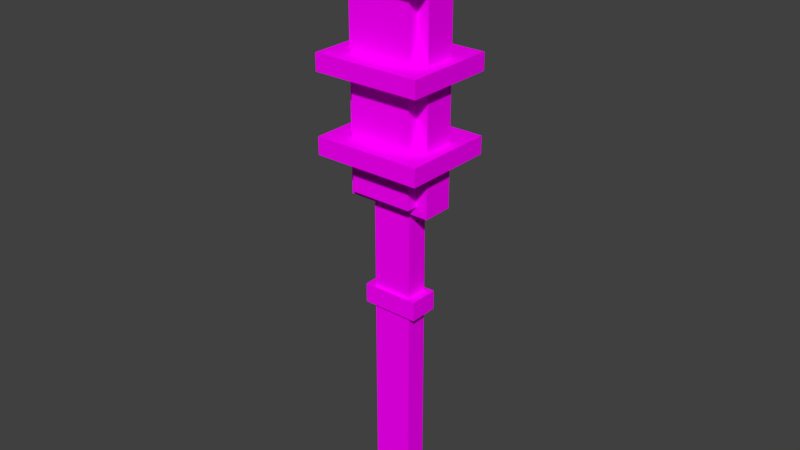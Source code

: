 # Source: SF_Wep_Human_Mace_01_1.fbx.blend  (saved by Blender 2.79.0; exported with 4.5.12 LTS)
import bpy
from mathutils import Matrix  # noqa: F401  (used for matrix-valued properties, if any)

bpy.ops.wm.read_factory_settings(use_empty=True)
scene = bpy.context.scene
scene.name = 'Scene'

# ---- collections
col_collection_1 = bpy.data.collections.new('Collection 1'); scene.collection.children.link(col_collection_1)

# ---- images (referenced by path relative to the original .blend; pixels are not part of the script)
import os
ASSET_DIR = os.environ.get("B2B_ASSET_DIR", "")  # directory of the original .blend (textures are referenced by path, not embedded)
HERE = os.path.dirname(os.path.abspath(__file__))  # packed textures are extracted next to this script under _unpacked/

def load_image(name, relpath, width, height, colorspace="sRGB"):
    """Load a texture the original file referenced (path relative to the .blend, or extracted next to this script)."""
    p = next((c for c in (os.path.join(HERE, relpath), os.path.join(ASSET_DIR, relpath)) if relpath and os.path.exists(c)), "")
    if p:
        img = bpy.data.images.load(p, check_existing=True)
        img.name = name
    else:  # same state as the original file: an image datablock whose file is absent (Cycles renders it pink)
        img = bpy.data.images.new(name, width, height)
        img.source = "FILE"
        img.filepath = "//" + (relpath or name)
    img.colorspace_settings.name = colorspace
    return img
img_file1 = load_image('file1', 'Medieval_Texture.psd', 1024, 1024, 'sRGB')

# ---- materials (node trees are filled in below, after node groups)
mat_lambert1 = bpy.data.materials.new('lambert1')
mat_lambert1.alpha_threshold = 0.0
mat_lambert1.diffuse_color = (1.0, 1.0, 1.0, 1.0)
mat_lambert1.roughness = 0.5

# ---- material node trees
mat_lambert1.use_nodes = True; mat_lambert1.node_tree.nodes.clear()
_N = mat_lambert1.node_tree.nodes; _L = mat_lambert1.node_tree.links
n0 = _N.new('ShaderNodeOutputMaterial'); n0.name = 'Material Output'; n0.location = (1200, 880)
n0.label = 'Material Out'
n1 = _N.new('ShaderNodeAddShader'); n1.name = 'Add Shader'; n1.location = (1000, 880)
n1.label = 'Shader Add Refl'
n2 = _N.new('ShaderNodeAddShader'); n2.name = 'Add Shader.001'; n2.location = (800, 880)
n2.label = 'Shader Add Spec'
n3 = _N.new('ShaderNodeBsdfRefraction'); n3.name = 'Refraction BSDF'; n3.location = (1200, 220)
n3.label = 'Refl BSDF'
n3.mute = True
n4 = _N.new('ShaderNodeMix'); n4.name = 'Mix'; n4.location = (1000, 220)
n4.label = 'Mix Color/Refl'
n4.data_type = 'RGBA'
n4.blend_type = 'MULTIPLY'
n4.inputs[0].default_value = 1.0
n4.inputs[6].default_value = (1.0, 1.0, 1.0, 1.0)
n4.inputs[7].default_value = (0.0, 0.0, 0.0, 0.0)
n5 = _N.new('ShaderNodeMixShader'); n5.name = 'Mix Shader'; n5.location = (600, 880)
n5.label = 'Shader Mix Alpha'
n6 = _N.new('ShaderNodeBsdfTransparent'); n6.name = 'Transparent BSDF'; n6.location = (400, 880)
n6.label = 'Alpha BSDF'
n6.mute = True
n7 = _N.new('ShaderNodeMix'); n7.name = 'Mix.001'; n7.location = (200, 1100)
n7.label = 'Mix Color/Alpha'
n7.data_type = 'RGBA'
n7.blend_type = 'MULTIPLY'
n7.inputs[0].default_value = 1.0
n7.inputs[6].default_value = (1.0, 1.0, 1.0, 1.0)
n7.inputs[7].default_value = (1.0, 1.0, 1.0, 1.0)
n8 = _N.new('ShaderNodeBsdfDiffuse'); n8.name = 'Diffuse BSDF'; n8.location = (400, 660)
n8.label = 'Diff BSDF'
n9 = _N.new('ShaderNodeMix'); n9.name = 'Mix.002'; n9.location = (200, 660)
n9.label = 'Mix Color/Diffuse'
n9.data_type = 'RGBA'
n9.blend_type = 'MULTIPLY'
n9.inputs[0].default_value = 1.0
n9.inputs[6].default_value = (1.0, 1.0, 1.0, 1.0)
n10 = _N.new('ShaderNodeBsdfAnisotropic'); n10.name = 'Glossy BSDF'; n10.location = (400, 220)
n10.label = 'Spec BSDF'
n10.distribution = 'GGX'
n11 = _N.new('ShaderNodeMix'); n11.name = 'Mix.003'; n11.location = (200, 220)
n11.label = 'Mix Color/Spec'
n11.data_type = 'RGBA'
n11.blend_type = 'MULTIPLY'
n11.inputs[0].default_value = 1.0
n11.inputs[7].default_value = (0.0, 0.0, 0.0, 1.0)
n12 = _N.new('ShaderNodeMix'); n12.name = 'Mix.004'; n12.location = (200, 0)
n12.label = 'Mix Color/Hardness'
n12.data_type = 'RGBA'
n12.blend_type = 'MULTIPLY'
n12.inputs[0].default_value = 1.0
n12.inputs[6].default_value = (1.87, 1.87, 1.87, 1.87)
n12.inputs[7].default_value = (1.0, 1.0, 1.0, 1.0)
n13 = _N.new('ShaderNodeNormalMap'); n13.name = 'Normal Map'; n13.location = (200, 440)
n13.label = 'Normal/Map'
n13.mute = True
n14 = _N.new('ShaderNodeMix'); n14.name = 'Mix.005'; n14.location = (1000, 660)
n14.label = 'Bump/Map'
n14.mute = True
n14.data_type = 'RGBA'
n14.blend_type = 'MULTIPLY'
n14.inputs[0].default_value = 1.0
n14.inputs[6].default_value = (1.0, 1.0, 1.0, 1.0)
n14.inputs[7].default_value = (0.0, 0.0, 0.0, 1.0)
n15 = _N.new('ShaderNodeTexCoord'); n15.name = 'Texture Coordinate'; n15.location = (-600, 660)
n15.label = 'Texture Coords'
n16 = _N.new('ShaderNodeTexImage'); n16.name = 'Image Texture'; n16.location = (0, 660)
n16.width = 140
n16.image = img_file1
n17 = _N.new('ShaderNodeDisplacement'); n17.name = 'Displacement'; n17.location = (0, 0)
n17.inputs[1].default_value = 0.0
n17.inputs[2].default_value = 0.1
n18 = _N.new('ShaderNodeMath'); n18.name = 'Math'; n18.location = (0, 0)
n18.operation = 'POWER'
_L.new(n1.outputs[0], n0.inputs[0])
_L.new(n2.outputs[0], n1.inputs[0])
_L.new(n3.outputs[0], n1.inputs[1])
_L.new(n4.outputs[2], n3.inputs[0])
_L.new(n5.outputs[0], n2.inputs[0])
_L.new(n6.outputs[0], n5.inputs[1])
_L.new(n7.outputs[2], n5.inputs[0])
_L.new(n8.outputs[0], n5.inputs[2])
_L.new(n9.outputs[2], n8.inputs[0])
_L.new(n10.outputs[0], n2.inputs[1])
_L.new(n11.outputs[2], n10.inputs[0])
_L.new(n13.outputs[0], n8.inputs[2])
_L.new(n13.outputs[0], n10.inputs[4])
_L.new(n13.outputs[0], n3.inputs[3])
_L.new(n16.outputs[0], n9.inputs[7])
_L.new(n14.outputs[2], n17.inputs[0])
_L.new(n17.outputs[0], n0.inputs[2])
_L.new(n12.outputs[2], n18.inputs[0])
_L.new(n18.outputs[0], n10.inputs[1])
n0.is_active_output = True

# ---- world
world_world = bpy.data.worlds.new('World'); scene.world = world_world
world_world.color = (0.05088, 0.05088, 0.05088)
world_world.use_sun_shadow = False
world_world.sun_shadow_jitter_overblur = 0.0
world_world.cycles.sampling_method = 'MANUAL'

# ---- meshes
me_untitled_001 = bpy.data.meshes.new('Untitled.001')
me_untitled_001.from_pydata([(-0.09858, 1.05, 0.08408), (0.09859, 1.05, 0.08408), (-0.02596, 1.887, 0.08408), (0.02595, 1.887, 0.08408), (-0.02596, 1.887, -0.08408), (0.02595, 1.887, -0.08408), (-0.09858, 1.05, -0.08408), (0.09859, 1.05, -0.08408), (-0.09858, 1.161, -0.08408), (-0.09858, 1.161, 0.08408), (0.09859, 1.161, 0.08408), (0.09859, 1.161, -0.08408), (0.09859, 1.216, 0.08408), (-0.09858, 1.216, 0.08408), (-0.09858, 1.216, -0.08408), (0.09859, 1.216, -0.08408), (-0.09858, 1.161, 0.08408), (0.09859, 1.161, 0.08408), (0.09859, 1.216, 0.08408), (-0.09858, 1.216, 0.08408), (-0.09858, 1.216, -0.08408), (0.09859, 1.216, -0.08408), (0.09859, 1.161, -0.08408), (-0.09858, 1.161, -0.08408), (0.09859, 1.454, 0.08408), (-0.09858, 1.454, 0.08408), (-0.09858, 1.454, -0.08408), (0.09859, 1.454, -0.08408), (-0.09858, 1.401, -0.08408), (-0.09858, 1.401, 0.08408), (0.09859, 1.401, 0.08408), (0.09859, 1.401, -0.08408), (0.09859, 1.741, 0.08408), (-0.09858, 1.741, 0.08408), (-0.09858, 1.741, -0.08408), (0.09859, 1.741, -0.08408), (-0.09858, 1.685, -0.08408), (-0.09858, 1.685, 0.08408), (0.09859, 1.685, 0.08408), (0.09859, 1.685, -0.08408), (-0.1692, 1.161, 0.1443), (0.1692, 1.161, 0.1443), (0.1692, 1.216, 0.1443), (-0.1692, 1.216, 0.1443), (-0.1692, 1.216, -0.1443), (0.1692, 1.216, -0.1443), (0.1692, 1.161, -0.1443), (-0.1692, 1.161, -0.1443), (-0.1692, 1.401, 0.1443), (0.1692, 1.401, 0.1443), (0.1692, 1.454, 0.1443), (-0.1692, 1.454, 0.1443), (-0.1692, 1.401, -0.1443), (-0.1692, 1.454, -0.1443), (0.1692, 1.454, -0.1443), (0.1692, 1.401, -0.1443), (-0.1692, 1.685, 0.1443), (0.1692, 1.685, 0.1443), (0.1692, 1.741, 0.1443), (-0.1692, 1.741, 0.1443), (-0.1692, 1.685, -0.1443), (-0.1692, 1.741, -0.1443), (0.1692, 1.741, -0.1443), (0.1692, 1.685, -0.1443), (-0.06223, 1.021, 0.03481), (0.06221, 1.021, 0.03481), (0.06221, 1.021, -0.03481), (-0.06223, 1.021, -0.03481), (-0.1341, 1.021, 0.04896), (0.134, 1.021, 0.04896), (0.134, 1.649, 0.04896), (-0.1341, 1.649, 0.04896), (-0.1341, 1.649, -0.04896), (0.134, 1.649, -0.04896), (0.134, 1.021, -0.04896), (-0.1341, 1.021, -0.04896), (-0.06223, 0.7404, -0.03481), (0.06221, 0.7404, -0.03481), (0.06221, 0.9593, 0.03481), (-0.06223, 0.9593, 0.03481), (-0.06223, 0.9593, -0.03481), (0.06221, 0.9593, -0.03481), (-0.06223, 0.8958, -0.03481), (-0.06223, 0.8958, 0.03481), (0.06221, 0.8958, 0.03481), (0.06221, 0.8958, -0.03481), (-0.06223, 0.8416, -0.03481), (-0.06223, 0.8416, 0.03481), (0.06221, 0.8416, 0.03481), (0.06221, 0.8416, -0.03481), (-0.06223, 0.7845, -0.03481), (-0.06223, 0.7845, 0.03481), (0.06221, 0.7845, 0.03481), (0.06221, 0.7845, -0.03481), (-0.06223, 0.7404, 0.03481), (0.06221, 0.7404, 0.03481)], [], [(40, 41, 42, 43), (2, 3, 5, 4), (44, 45, 46, 47), (6, 7, 1, 0), (41, 46, 45, 42), (47, 40, 43, 44), (6, 0, 9, 8), (0, 1, 10, 9), (1, 7, 11, 10), (8, 11, 7, 6), (48, 49, 50, 51), (52, 48, 51, 53), (53, 54, 55, 52), (49, 55, 54, 50), (9, 10, 17, 16), (12, 13, 19, 18), (14, 15, 21, 20), (11, 8, 23, 22), (10, 11, 22, 17), (15, 12, 18, 21), (8, 9, 16, 23), (13, 14, 20, 19), (56, 57, 58, 59), (60, 56, 59, 61), (61, 62, 63, 60), (57, 63, 62, 58), (14, 13, 29, 28), (13, 12, 30, 29), (12, 15, 31, 30), (28, 31, 15, 14), (33, 32, 3, 2), (34, 33, 2, 4), (4, 5, 35, 34), (32, 35, 5, 3), (26, 25, 37, 36), (25, 24, 38, 37), (24, 27, 39, 38), (36, 39, 27, 26), (16, 17, 41, 40), (18, 19, 43, 42), (20, 21, 45, 44), (22, 23, 47, 46), (17, 22, 46, 41), (21, 18, 42, 45), (23, 16, 40, 47), (19, 20, 44, 43), (29, 30, 49, 48), (24, 25, 51, 50), (28, 29, 48, 52), (25, 26, 53, 51), (26, 27, 54, 53), (31, 28, 52, 55), (30, 31, 55, 49), (27, 24, 50, 54), (37, 38, 57, 56), (32, 33, 59, 58), (36, 37, 56, 60), (33, 34, 61, 59), (34, 35, 62, 61), (39, 36, 60, 63), (38, 39, 63, 57), (35, 32, 58, 62), (68, 69, 70, 71), (72, 73, 74, 75), (69, 74, 73, 70), (75, 68, 71, 72), (83, 84, 78, 79), (84, 85, 81, 78), (80, 81, 85, 82), (82, 83, 79, 80), (64, 65, 69, 68), (66, 67, 75, 74), (65, 66, 74, 69), (67, 64, 68, 75), (71, 70, 73, 72), (79, 78, 65, 64), (80, 79, 64, 67), (67, 66, 81, 80), (78, 81, 66, 65), (86, 87, 83, 82), (87, 88, 84, 83), (88, 89, 85, 84), (82, 85, 89, 86), (90, 91, 87, 86), (91, 92, 88, 87), (92, 93, 89, 88), (86, 89, 93, 90), (76, 94, 91, 90), (94, 95, 92, 91), (95, 77, 93, 92), (90, 93, 77, 76), (94, 76, 77, 95)])
me_untitled_001.polygons.foreach_set('use_smooth', [True] * 92)
_k = set([(0, 1), (0, 6), (0, 9), (1, 7), (1, 10), (2, 3), (2, 4), (2, 33), (3, 5), (3, 32), (4, 5), (4, 34), (5, 35), (6, 7), (6, 8), (7, 11), (8, 9), (8, 11), (9, 10), (10, 11), (12, 13), (12, 15), (12, 30), (13, 14), (13, 29), (14, 15), (14, 28), (15, 31), (16, 17), (16, 23), (17, 22), (18, 19), (18, 21), (19, 20), (20, 21), (22, 23), (24, 25), (24, 27), (24, 38), (25, 26), (25, 37), (26, 27), (26, 36), (27, 39), (28, 29), (28, 31), (29, 30), (30, 31), (32, 33), (32, 35), (33, 34), (34, 35), (36, 37), (36, 39), (37, 38), (38, 39), (40, 41), (40, 43), (40, 47), (41, 42), (41, 46), (42, 43), (42, 45), (43, 44), (44, 45), (44, 47), (45, 46), (46, 47), (48, 49), (48, 51), (48, 52), (49, 50), (49, 55), (50, 51), (50, 54), (51, 53), (52, 53), (52, 55), (53, 54), (54, 55), (56, 57), (56, 59), (56, 60), (57, 58), (57, 63), (58, 59), (58, 62), (59, 61), (60, 61), (60, 63), (61, 62), (62, 63), (64, 65), (64, 67), (64, 79), (65, 66), (65, 78), (66, 67), (66, 81), (67, 80), (68, 69), (68, 71), (68, 75), (69, 70), (69, 74), (70, 71), (70, 73), (71, 72), (72, 73), (72, 75), (73, 74), (74, 75), (76, 77), (76, 90), (76, 94), (77, 93), (77, 95), (78, 84), (79, 83), (80, 82), (81, 85), (82, 86), (83, 87), (84, 88), (85, 89), (86, 90), (87, 91), (88, 92), (89, 93), (91, 94), (92, 95), (94, 95)])
me_untitled_001.attributes.new('sharp_edge', 'BOOLEAN', 'EDGE').data.foreach_set('value', [ (min(e.vertices), max(e.vertices)) in _k for e in me_untitled_001.edges])
_uv = me_untitled_001.uv_layers.new(name='map1')
_uv.uv.foreach_set('vector', [0.3281, 0.06278, 0.3281, 0.06278, 0.3281, 0.06278, 0.3281, 0.06278, 0.3586, 0.06278, 0.3586, 0.06278, 0.3586, 0.06278, 0.3586, 0.06278, 0.3281, 0.06278, 0.3281, 0.06278, 0.3281, 0.06278, 0.3281, 0.06278, 0.2648, 0.06278, 0.2648, 0.06278, 0.2648, 0.06278, 0.2648, 0.06278, 0.2983, 0.06278, 0.2983, 0.06278, 0.2983, 0.06278, 0.2983, 0.06278, 0.2983, 0.06278, 0.2983, 0.06278, 0.2983, 0.06278, 0.2983, 0.06278, 0.2983, 0.06278, 0.2983, 0.06278, 0.2983, 0.06278, 0.2983, 0.06278, 0.3281, 0.06278, 0.3281, 0.06278, 0.3281, 0.06278, 0.3281, 0.06278, 0.2983, 0.06278, 0.2983, 0.06278, 0.2983, 0.06278, 0.2983, 0.06278, 0.3281, 0.06278, 0.3281, 0.06278, 0.3281, 0.06278, 0.3281, 0.06278, 0.3281, 0.06278, 0.3281, 0.06278, 0.3281, 0.06278, 0.3281, 0.06278, 0.2983, 0.06278, 0.2983, 0.06278, 0.2983, 0.06278, 0.2983, 0.06278, 0.3281, 0.06278, 0.3281, 0.06278, 0.3281, 0.06278, 0.3281, 0.06278, 0.2983, 0.06278, 0.2983, 0.06278, 0.2983, 0.06278, 0.2983, 0.06278, 0.3281, 0.06278, 0.3281, 0.06278, 0.3281, 0.06278, 0.3281, 0.06278, 0.3281, 0.06278, 0.3281, 0.06278, 0.3281, 0.06278, 0.3281, 0.06278, 0.3281, 0.06278, 0.3281, 0.06278, 0.3281, 0.06278, 0.3281, 0.06278, 0.3281, 0.06278, 0.3281, 0.06278, 0.3281, 0.06278, 0.3281, 0.06278, 0.2983, 0.06278, 0.2983, 0.06278, 0.2983, 0.06278, 0.2983, 0.06278, 0.2983, 0.06278, 0.2983, 0.06278, 0.2983, 0.06278, 0.2983, 0.06278, 0.2983, 0.06278, 0.2983, 0.06278, 0.2983, 0.06278, 0.2983, 0.06278, 0.2983, 0.06278, 0.2983, 0.06278, 0.2983, 0.06278, 0.2983, 0.06278, 0.3281, 0.06278, 0.3281, 0.06278, 0.3281, 0.06278, 0.3281, 0.06278, 0.2983, 0.06278, 0.2983, 0.06278, 0.2983, 0.06278, 0.2983, 0.06278, 0.3281, 0.06278, 0.3281, 0.06278, 0.3281, 0.06278, 0.3281, 0.06278, 0.2983, 0.06278, 0.2983, 0.06278, 0.2983, 0.06278, 0.2983, 0.06278, 0.2983, 0.06278, 0.2983, 0.06278, 0.2983, 0.06278, 0.2983, 0.06278, 0.3281, 0.06278, 0.3281, 0.06278, 0.3281, 0.06278, 0.3281, 0.06278, 0.2983, 0.06278, 0.2983, 0.06278, 0.2983, 0.06278, 0.2983, 0.06278, 0.3281, 0.06278, 0.3281, 0.06278, 0.3281, 0.06278, 0.3281, 0.06278, 0.3281, 0.06278, 0.3281, 0.06278, 0.3281, 0.06278, 0.3281, 0.06278, 0.2983, 0.06278, 0.2983, 0.06278, 0.2983, 0.06278, 0.2983, 0.06278, 0.3281, 0.06278, 0.3281, 0.06278, 0.3281, 0.06278, 0.3281, 0.06278, 0.2983, 0.06278, 0.2983, 0.06278, 0.2983, 0.06278, 0.2983, 0.06278, 0.2983, 0.06278, 0.2983, 0.06278, 0.2983, 0.06278, 0.2983, 0.06278, 0.3281, 0.06278, 0.3281, 0.06278, 0.3281, 0.06278, 0.3281, 0.06278, 0.2983, 0.06278, 0.2983, 0.06278, 0.2983, 0.06278, 0.2983, 0.06278, 0.3281, 0.06278, 0.3281, 0.06278, 0.3281, 0.06278, 0.3281, 0.06278, 0.2647, 0.06159, 0.2647, 0.06159, 0.2647, 0.06159, 0.2647, 0.06159, 0.3578, 0.0594, 0.3578, 0.0594, 0.3578, 0.0594, 0.3578, 0.0594, 0.3578, 0.0594, 0.3578, 0.0594, 0.3578, 0.0594, 0.3578, 0.0594, 0.2647, 0.06159, 0.2647, 0.06159, 0.2647, 0.06159, 0.2647, 0.06159, 0.2647, 0.06159, 0.2647, 0.06159, 0.2647, 0.06159, 0.2647, 0.06159, 0.3578, 0.0594, 0.3578, 0.0594, 0.3578, 0.0594, 0.3578, 0.0594, 0.2647, 0.06159, 0.2647, 0.06159, 0.2647, 0.06159, 0.2647, 0.06159, 0.3578, 0.0594, 0.3578, 0.0594, 0.3578, 0.0594, 0.3578, 0.0594, 0.2647, 0.06159, 0.2647, 0.06159, 0.2647, 0.06159, 0.2647, 0.06159, 0.3578, 0.0594, 0.3578, 0.0594, 0.3578, 0.0594, 0.3578, 0.0594, 0.2647, 0.06159, 0.2647, 0.06159, 0.2647, 0.06159, 0.2647, 0.06159, 0.3578, 0.0594, 0.3578, 0.0594, 0.3578, 0.0594, 0.3578, 0.0594, 0.3578, 0.0594, 0.3578, 0.0594, 0.3578, 0.0594, 0.3578, 0.0594, 0.2647, 0.06159, 0.2647, 0.06159, 0.2647, 0.06159, 0.2647, 0.06159, 0.2647, 0.06159, 0.2647, 0.06159, 0.2647, 0.06159, 0.2647, 0.06159, 0.3578, 0.0594, 0.3578, 0.0594, 0.3578, 0.0594, 0.3578, 0.0594, 0.2647, 0.06159, 0.2647, 0.06159, 0.2647, 0.06159, 0.2647, 0.06159, 0.3578, 0.0594, 0.3578, 0.0594, 0.3578, 0.0594, 0.3578, 0.0594, 0.2647, 0.06159, 0.2647, 0.06159, 0.2647, 0.06159, 0.2647, 0.06159, 0.3578, 0.0594, 0.3578, 0.0594, 0.3578, 0.0594, 0.3578, 0.0594, 0.3578, 0.0594, 0.3578, 0.0594, 0.3578, 0.0594, 0.3578, 0.0594, 0.2647, 0.06159, 0.2647, 0.06159, 0.2647, 0.06159, 0.2647, 0.06159, 0.2647, 0.06159, 0.2647, 0.06159, 0.2647, 0.06159, 0.2647, 0.06159, 0.3578, 0.0594, 0.3578, 0.0594, 0.3578, 0.0594, 0.3578, 0.0594, 0.2668, 0.063, 0.2668, 0.063, 0.2668, 0.063, 0.2668, 0.063, 0.2668, 0.063, 0.2668, 0.063, 0.2668, 0.063, 0.2668, 0.063, 0.237, 0.063, 0.237, 0.063, 0.237, 0.063, 0.237, 0.063, 0.237, 0.063, 0.237, 0.063, 0.237, 0.063, 0.237, 0.063, 0.2049, 0.4442, 0.2049, 0.4442, 0.2049, 0.4442, 0.2049, 0.4442, 0.1751, 0.4442, 0.1751, 0.4442, 0.1751, 0.4442, 0.1751, 0.4442, 0.2049, 0.4442, 0.2049, 0.4442, 0.2049, 0.4442, 0.2049, 0.4442, 0.1751, 0.4442, 0.1751, 0.4442, 0.1751, 0.4442, 0.1751, 0.4442, 0.2038, 0.06321, 0.2038, 0.06321, 0.2038, 0.06321, 0.2038, 0.06321, 0.2038, 0.06321, 0.2038, 0.06321, 0.2038, 0.06321, 0.2038, 0.06321, 0.2038, 0.06321, 0.2038, 0.06321, 0.2038, 0.06321, 0.2038, 0.06321, 0.2038, 0.06321, 0.2038, 0.06321, 0.2038, 0.06321, 0.2038, 0.06321, 0.2976, 0.06378, 0.2976, 0.06378, 0.2976, 0.06378, 0.2976, 0.06378, 0.2328, 0.4442, 0.2328, 0.4442, 0.2328, 0.4442, 0.2328, 0.4442, 0.203, 0.4442, 0.203, 0.4442, 0.203, 0.4442, 0.203, 0.4442, 0.2328, 0.4442, 0.2328, 0.4442, 0.2328, 0.4442, 0.2328, 0.4442, 0.203, 0.4442, 0.203, 0.4442, 0.203, 0.4442, 0.203, 0.4442, 0.203, 0.4442, 0.203, 0.4442, 0.203, 0.4442, 0.203, 0.4442, 0.2328, 0.4442, 0.2328, 0.4442, 0.2328, 0.4442, 0.2328, 0.4442, 0.203, 0.4442, 0.203, 0.4442, 0.203, 0.4442, 0.203, 0.4442, 0.2328, 0.4442, 0.2328, 0.4442, 0.2328, 0.4442, 0.2328, 0.4442, 0.1751, 0.4442, 0.1751, 0.4442, 0.1751, 0.4442, 0.1751, 0.4442, 0.2049, 0.4442, 0.2049, 0.4442, 0.2049, 0.4442, 0.2049, 0.4442, 0.1751, 0.4442, 0.1751, 0.4442, 0.1751, 0.4442, 0.1751, 0.4442, 0.2049, 0.4442, 0.2049, 0.4442, 0.2049, 0.4442, 0.2049, 0.4442, 0.203, 0.4442, 0.203, 0.4442, 0.203, 0.4442, 0.203, 0.4442, 0.2328, 0.4442, 0.2328, 0.4442, 0.2328, 0.4442, 0.2328, 0.4442, 0.203, 0.4442, 0.203, 0.4442, 0.203, 0.4442, 0.203, 0.4442, 0.2328, 0.4442, 0.2328, 0.4442, 0.2328, 0.4442, 0.2328, 0.4442, 0.2328, 0.4442, 0.2328, 0.4442, 0.203, 0.4442, 0.2328, 0.4442])
me_untitled_001.materials.append(mat_lambert1)
me_untitled_001.use_remesh_preserve_volume = False
me_untitled_001.use_remesh_preserve_attributes = False
me_untitled_001.use_mirror_vertex_groups = False
me_untitled_001.update()
me_untitled_001.normals_split_custom_set([tuple(v) for v in zip(*[iter([0.0, 0.0, 1.0, 0.0, 0.0, 1.0, 0.0, 0.0, 1.0, 0.0, 0.0, 1.0, 0.0, 1.0, 0.0, 0.0, 1.0, 0.0, 0.0, 1.0, 0.0, 0.0, 1.0, 0.0, 0.0, 0.0, -1.0, 0.0, 0.0, -1.0, 0.0, 0.0, -1.0, 0.0, 0.0, -1.0, 0.0, -1.0, 0.0, 0.0, -1.0, 0.0, 0.0, -1.0, 0.0, 0.0, -1.0, 0.0, 1.0, 0.0, 0.0, 1.0, 0.0, 0.0, 1.0, 0.0, 0.0, 1.0, 0.0, 0.0, -1.0, 0.0, 0.0, -1.0, 0.0, 0.0, -1.0, 0.0, 0.0, -1.0, 0.0, 0.0, -1.0, 0.0, 0.0, -1.0, 0.0, 0.0, -1.0, 0.0, 0.0, -1.0, 0.0, 0.0, 0.0, 0.0, 1.0, 0.0, 0.0, 1.0, 0.0, 0.0, 1.0, 0.0, 0.0, 1.0, 1.0, 0.0, 0.0, 1.0, 0.0, 0.0, 1.0, 0.0, 0.0, 1.0, 0.0, 0.0, 0.0, 0.0, -1.0, 0.0, 0.0, -1.0, 0.0, 0.0, -1.0, 0.0, 0.0, -1.0, 0.0, 0.0, 1.0, 0.0, 0.0, 1.0, 0.0, 0.0, 1.0, 0.0, 0.0, 1.0, -1.0, 0.0, 0.0, -1.0, 0.0, 0.0, -1.0, 0.0, 0.0, -1.0, 0.0, 0.0, 0.0, 0.0, -1.0, 0.0, 0.0, -1.0, 0.0, 0.0, -1.0, 0.0, 0.0, -1.0, 1.0, 0.0, 0.0, 1.0, 0.0, 0.0, 1.0, 0.0, 0.0, 1.0, 0.0, 0.0, 0.0, 0.0, 0.0, 0.0, 0.0, 0.0, 0.0, 0.0, 0.0, 0.0, 0.0, 0.0, 0.0, 0.0, 0.0, 0.0, 0.0, 0.0, 0.0, 0.0, 0.0, 0.0, 0.0, 0.0, 0.0, 0.0, 0.0, 0.0, 0.0, 0.0, 0.0, 0.0, 0.0, 0.0, 0.0, 0.0, 0.0, 0.0, 0.0, 0.0, 0.0, 0.0, 0.0, 0.0, 0.0, 0.0, 0.0, 0.0, 0.0, 0.0, 0.0, 0.0, 0.0, 0.0, 0.0, 0.0, 0.0, 0.0, 0.0, 0.0, 0.0, 0.0, 0.0, 0.0, 0.0, 0.0, 0.0, 0.0, 0.0, 0.0, 0.0, 0.0, 0.0, 0.0, 0.0, 0.0, 0.0, 0.0, 0.0, 0.0, 0.0, 0.0, 0.0, 0.0, 0.0, 0.0, 0.0, 0.0, 0.0, 0.0, 0.0, 0.0, 0.0, 0.0, 0.0, 0.0, 0.0, 0.0, 1.0, 0.0, 0.0, 1.0, 0.0, 0.0, 1.0, 0.0, 0.0, 1.0, -1.0, 0.0, 0.0, -1.0, 0.0, 0.0, -1.0, 0.0, 0.0, -1.0, 0.0, 0.0, 0.0, 0.0, -1.0, 0.0, 0.0, -1.0, 0.0, 0.0, -1.0, 0.0, 0.0, -1.0, 1.0, 0.0, 0.0, 1.0, 0.0, 0.0, 1.0, 0.0, 0.0, 1.0, 0.0, 0.0, -1.0, 0.0, 0.0, -1.0, 0.0, 0.0, -1.0, 0.0, 0.0, -1.0, 0.0, 0.0, 0.0, 0.0, 1.0, 0.0, 0.0, 1.0, 0.0, 0.0, 1.0, 0.0, 0.0, 1.0, 1.0, 0.0, 0.0, 1.0, 0.0, 0.0, 1.0, 0.0, 0.0, 1.0, 0.0, 0.0, 0.0, 0.0, -1.0, 0.0, 0.0, -1.0, 0.0, 0.0, -1.0, 0.0, 0.0, -1.0, 0.0, 0.0, 1.0, 0.0, 0.0, 1.0, 0.0, 0.0, 1.0, 0.0, 0.0, 1.0, -0.8962, 0.4437, 0.0, -0.8962, 0.4437, 0.0, -0.8962, 0.4437, 0.0, -0.8962, 0.4437, 0.0, 0.0, 0.0, -1.0, 0.0, 0.0, -1.0, 0.0, 0.0, -1.0, 0.0, 0.0, -1.0, 0.8961, 0.4438, 0.0, 0.8961, 0.4438, 0.0, 0.8961, 0.4438, 0.0, 0.8961, 0.4438, 0.0, -1.0, 0.0, 0.0, -1.0, 0.0, 0.0, -1.0, 0.0, 0.0, -1.0, 0.0, 0.0, 0.0, 0.0, 1.0, 0.0, 0.0, 1.0, 0.0, 0.0, 1.0, 0.0, 0.0, 1.0, 1.0, 0.0, 0.0, 1.0, 0.0, 0.0, 1.0, 0.0, 0.0, 1.0, 0.0, 0.0, 0.0, 0.0, -1.0, 0.0, 0.0, -1.0, 0.0, 0.0, -1.0, 0.0, 0.0, -1.0, 0.0, -1.0, 0.0, 0.0, -1.0, 0.0, 0.0, -1.0, 0.0, 0.0, -1.0, 0.0, -5.107e-12, 1.0, -8.926e-07, 5.107e-12, 1.0, -6.694e-07, 5.818e-12, 1.0, -7.626e-07, -5.818e-12, 1.0, -1.017e-06, 5.107e-12, 1.0, 2.853e-07, -5.107e-12, 1.0, 6.206e-08, -5.818e-12, 1.0, -1.863e-07, 5.818e-12, 1.0, 6.783e-08, 0.0, -1.0, 0.0, 0.0, -1.0, 0.0, 0.0, -1.0, 0.0, 0.0, -1.0, 0.0, 0.0, -1.0, 0.0, 0.0, -1.0, 0.0, 0.0, -1.0, 0.0, 0.0, -1.0, 0.0, -5.107e-12, 1.0, 6.206e-08, -5.107e-12, 1.0, -8.926e-07, -5.818e-12, 1.0, -1.017e-06, -5.818e-12, 1.0, -1.863e-07, 0.0, -1.0, 0.0, 0.0, -1.0, 0.0, 0.0, -1.0, 0.0, 0.0, -1.0, 0.0, 5.107e-12, 1.0, -6.694e-07, 5.107e-12, 1.0, 2.853e-07, 5.818e-12, 1.0, 6.783e-08, 5.818e-12, 1.0, -7.626e-07, -1.702e-12, -1.0, 2.231e-07, 1.702e-12, -1.0, 2.231e-07, 1.939e-12, -1.0, 2.542e-07, -1.939e-12, -1.0, 2.542e-07, 0.0, 1.0, 0.0, 0.0, 1.0, 0.0, 0.0, 1.0, 0.0, 0.0, 1.0, 0.0, -1.702e-12, -1.0, 2.231e-07, -1.702e-12, -1.0, 2.231e-07, -1.939e-12, -1.0, 2.542e-07, -1.939e-12, -1.0, 2.542e-07, 0.0, 1.0, 0.0, 0.0, 1.0, 0.0, 0.0, 1.0, 0.0, 0.0, 1.0, 0.0, 0.0, 1.0, 0.0, 0.0, 1.0, 0.0, 0.0, 1.0, 0.0, 0.0, 1.0, 0.0, 1.702e-12, -1.0, 2.231e-07, -1.702e-12, -1.0, 2.231e-07, -1.939e-12, -1.0, 2.542e-07, 1.939e-12, -1.0, 2.542e-07, 1.702e-12, -1.0, 2.231e-07, 1.702e-12, -1.0, 2.231e-07, 1.939e-12, -1.0, 2.542e-07, 1.939e-12, -1.0, 2.542e-07, 0.0, 1.0, 0.0, 0.0, 1.0, 0.0, 0.0, 1.0, 0.0, 0.0, 1.0, 0.0, -8.511e-12, -1.0, 1.116e-06, 8.512e-12, -1.0, 1.339e-06, 9.697e-12, -1.0, 1.525e-06, -9.697e-12, -1.0, 1.271e-06, 0.0, 1.0, 0.0, 0.0, 1.0, 0.0, 0.0, 1.0, 0.0, 0.0, 1.0, 0.0, -8.511e-12, -1.0, 1.116e-06, -8.511e-12, -1.0, 1.116e-06, -9.697e-12, -1.0, 1.271e-06, -9.697e-12, -1.0, 1.271e-06, 0.0, 1.0, 0.0, 0.0, 1.0, 0.0, 0.0, 1.0, 0.0, 0.0, 1.0, 0.0, 0.0, 1.0, 0.0, 0.0, 1.0, 0.0, 0.0, 1.0, 0.0, 0.0, 1.0, 0.0, 8.512e-12, -1.0, 1.339e-06, -8.511e-12, -1.0, 1.116e-06, -9.697e-12, -1.0, 1.271e-06, 9.697e-12, -1.0, 1.525e-06, 8.512e-12, -1.0, 1.339e-06, 8.512e-12, -1.0, 1.339e-06, 9.697e-12, -1.0, 1.525e-06, 9.697e-12, -1.0, 1.525e-06, 0.0, 1.0, 0.0, 0.0, 1.0, 0.0, 0.0, 1.0, 0.0, 0.0, 1.0, 0.0, 0.0, 0.0, 1.0, 0.0, 0.0, 1.0, 0.0, 0.0, 1.0, 0.0, 0.0, 1.0, 0.0, 0.0, -1.0, 0.0, 0.0, -1.0, 0.0, 0.0, -1.0, 0.0, 0.0, -1.0, 1.0, 0.0, 0.0, 1.0, 0.0, 0.0, 1.0, 0.0, 0.0, 1.0, 0.0, 0.0, -1.0, 0.0, 0.0, -1.0, 0.0, 0.0, -1.0, 0.0, 0.0, -1.0, 0.0, 0.0, 0.0, 0.0, 1.0, 0.0, 0.0, 1.0, 0.0, 0.0, 1.0, 0.0, 0.0, 1.0, 1.0, 0.0, 0.0, 1.0, 0.0, 0.0, 1.0, 0.0, 0.0, 1.0, 0.0, 0.0, 0.0, 0.0, -1.0, 0.0, 0.0, -1.0, 0.0, 0.0, -1.0, 0.0, 0.0, -1.0, -1.0, 0.0, 0.0, -1.0, 0.0, 0.0, -1.0, 0.0, 0.0, -1.0, 0.0, 0.0, 0.0, -1.0, 0.0, 0.0, -1.0, 0.0, 0.0, -1.0, 0.0, 0.0, -1.0, 0.0, 0.0, -1.0, 0.0, 0.0, -1.0, 0.0, 0.0, -1.0, 0.0, 0.0, -1.0, 0.0, 0.0, -1.0, 0.0, 0.0, -1.0, 0.0, 0.0, -1.0, 0.0, 0.0, -1.0, 0.0, 0.0, -1.0, 0.0, 0.0, -1.0, 0.0, 0.0, -1.0, 0.0, 0.0, -1.0, 0.0, 0.0, 1.0, 0.0, 0.0, 1.0, 0.0, 0.0, 1.0, 0.0, 0.0, 1.0, 0.0, 0.0, 0.0, 1.0, 0.0, 0.0, 1.0, 0.0, 0.0, 1.0, 0.0, 0.0, 1.0, -1.0, 0.0, 0.0, -1.0, 0.0, 0.0, -1.0, 0.0, 0.0, -1.0, 0.0, 0.0, 0.0, 0.0, -1.0, 0.0, 0.0, -1.0, 0.0, 0.0, -1.0, 0.0, 0.0, -1.0, 1.0, 0.0, 0.0, 1.0, 0.0, 0.0, 1.0, 0.0, 0.0, 1.0, 0.0, 0.0, -1.0, 0.0, 0.0, -1.0, 0.0, 0.0, -1.0, 0.0, 0.0, -1.0, 0.0, 0.0, 0.0, 8.348e-06, 1.0, 0.0, 8.348e-06, 1.0, 0.0, 0.0, 1.0, 0.0, 0.0, 1.0, 1.0, 0.0, 0.0, 1.0, 0.0, 0.0, 1.0, 0.0, 0.0, 1.0, 0.0, 0.0, 0.0, 0.0, -1.0, 0.0, 0.0, -1.0, 0.0, 0.0, -1.0, 0.0, 0.0, -1.0, -1.0, 0.0, 0.0, -1.0, 0.0, 0.0, -1.0, 0.0, 0.0, -1.0, 0.0, 0.0, 0.0, -2.486e-06, 1.0, 0.0, -2.486e-06, 1.0, 0.0, 8.348e-06, 1.0, 0.0, 8.348e-06, 1.0, 1.0, 0.0, 0.0, 1.0, 0.0, 0.0, 1.0, 0.0, 0.0, 1.0, 0.0, 0.0, 0.0, 0.0, -1.0, 0.0, 0.0, -1.0, 0.0, 0.0, -1.0, 0.0, 0.0, -1.0, -1.0, 0.0, 0.0, -1.0, 0.0, 0.0, -1.0, 0.0, 0.0, -1.0, 0.0, 0.0, 0.0, -2.167e-05, 1.0, 0.0, -2.167e-05, 1.0, 0.0, -2.486e-06, 1.0, 0.0, -2.486e-06, 1.0, 1.0, 0.0, 0.0, 1.0, 0.0, 0.0, 1.0, 0.0, 0.0, 1.0, 0.0, 0.0, 0.0, 0.0, -1.0, 0.0, 0.0, -1.0, 0.0, 0.0, -1.0, 0.0, 0.0, -1.0, 0.0, -1.0, 0.0, 0.0, -1.0, 0.0, 0.0, -1.0, 0.0, 0.0, -1.0, 0.0])] * 3)])
me_untitled = bpy.data.meshes.new('Untitled')
me_untitled.from_pydata([(-0.06223, 0.09203, 0.03481), (0.06221, 0.09203, 0.03481), (-0.06223, 0.09203, -0.03481), (0.06221, 0.09203, -0.03481), (-0.07539, 0.09203, -0.04833), (0.07538, 0.09203, -0.04833), (0.07538, 0.09203, 0.04833), (-0.07539, 0.09203, 0.04833), (-0.07539, 0.04062, -0.04833), (0.07538, 0.04062, -0.04833), (0.07538, 0.04062, 0.04833), (-0.07539, 0.04062, 0.04833), (-0.03249, 0.0, -0.03279), (0.03248, 0.0, -0.03279), (0.03248, 0.0, 0.03279), (-0.03249, 0.0, 0.03279), (-0.06223, 0.7404, 0.03481), (0.06221, 0.7404, 0.03481), (-0.06223, 0.6799, -0.03481), (-0.06223, 0.6799, 0.03481), (0.06221, 0.6799, 0.03481), (0.06221, 0.6799, -0.03481), (-0.08885, 0.6799, -0.04603), (-0.08885, 0.6799, 0.04603), (-0.08885, 0.7404, 0.04603), (-0.08885, 0.7404, -0.04603), (0.08884, 0.6799, 0.04603), (0.08884, 0.7404, 0.04603), (0.08884, 0.6799, -0.04603), (0.08884, 0.7404, -0.04603), (-0.06223, 0.1387, -0.03481), (-0.06223, 0.1387, 0.03481), (0.06221, 0.1387, 0.03481), (0.06221, 0.1387, -0.03481), (0.06221, 0.3463, 0.03481), (-0.06223, 0.3463, 0.03481), (-0.06223, 0.3463, -0.03481), (0.06221, 0.3463, -0.03481), (-0.06223, 0.3101, -0.03481), (-0.06223, 0.3101, 0.03481), (0.06221, 0.3101, 0.03481), (0.06221, 0.3101, -0.03481), (-0.06223, 0.2754, -0.03481), (-0.06223, 0.2754, 0.03481), (0.06221, 0.2754, 0.03481), (0.06221, 0.2754, -0.03481), (-0.06223, 0.2299, -0.03481), (-0.06223, 0.2299, 0.03481), (0.06221, 0.2299, 0.03481), (0.06221, 0.2299, -0.03481), (-0.06223, 0.1849, -0.03481), (-0.06223, 0.1849, 0.03481), (0.06221, 0.1849, 0.03481), (0.06221, 0.1849, -0.03481), (-0.06223, 0.7404, -0.03481), (0.06221, 0.7404, -0.03481)], [], [(12, 13, 14, 15), (2, 3, 5, 4), (3, 1, 6, 5), (1, 0, 7, 6), (0, 2, 4, 7), (4, 5, 9, 8), (5, 6, 10, 9), (6, 7, 11, 10), (7, 4, 8, 11), (8, 9, 13, 12), (9, 10, 14, 13), (10, 11, 15, 14), (11, 8, 12, 15), (22, 23, 24, 25), (23, 26, 27, 24), (26, 28, 29, 27), (25, 29, 28, 22), (38, 39, 35, 36), (39, 40, 34, 35), (40, 41, 37, 34), (36, 37, 41, 38), (18, 19, 23, 22), (16, 54, 25, 24), (19, 20, 26, 23), (17, 16, 24, 27), (20, 21, 28, 26), (55, 17, 27, 29), (54, 55, 29, 25), (21, 18, 22, 28), (2, 0, 31, 30), (0, 1, 32, 31), (1, 3, 33, 32), (30, 33, 3, 2), (35, 34, 20, 19), (36, 35, 19, 18), (18, 21, 37, 36), (34, 37, 21, 20), (42, 43, 39, 38), (43, 44, 40, 39), (44, 45, 41, 40), (38, 41, 45, 42), (46, 47, 43, 42), (47, 48, 44, 43), (48, 49, 45, 44), (42, 45, 49, 46), (50, 51, 47, 46), (51, 52, 48, 47), (52, 53, 49, 48), (46, 49, 53, 50), (30, 31, 51, 50), (31, 32, 52, 51), (32, 33, 53, 52), (50, 53, 33, 30), (16, 17, 55, 54)])
me_untitled.polygons.foreach_set('use_smooth', [True] * 54)
_k = set([(0, 1), (0, 2), (0, 31), (1, 3), (1, 32), (2, 3), (2, 30), (3, 33), (4, 5), (4, 7), (4, 8), (5, 6), (5, 9), (6, 7), (6, 10), (7, 11), (8, 9), (8, 11), (8, 12), (9, 10), (9, 13), (10, 11), (10, 14), (11, 15), (12, 13), (12, 15), (13, 14), (14, 15), (16, 17), (16, 54), (17, 55), (18, 19), (18, 21), (18, 36), (19, 20), (19, 35), (20, 21), (20, 34), (21, 37), (22, 23), (22, 25), (22, 28), (23, 24), (23, 26), (24, 25), (24, 27), (25, 29), (26, 27), (26, 28), (27, 29), (28, 29), (30, 50), (31, 51), (32, 52), (33, 53), (34, 40), (35, 39), (36, 38), (37, 41), (38, 42), (39, 43), (40, 44), (41, 45), (42, 46), (43, 47), (44, 48), (45, 49), (46, 50), (47, 51), (48, 52), (49, 53), (54, 55)])
me_untitled.attributes.new('sharp_edge', 'BOOLEAN', 'EDGE').data.foreach_set('value', [ (min(e.vertices), max(e.vertices)) in _k for e in me_untitled.edges])
_uv = me_untitled.uv_layers.new(name='map1')
_uv.uv.foreach_set('vector', [0.1728, 0.06145, 0.1728, 0.06145, 0.1728, 0.06145, 0.1728, 0.06145, 0.2997, 0.06378, 0.2997, 0.06378, 0.2997, 0.06378, 0.2997, 0.06378, 0.2997, 0.06378, 0.2997, 0.06378, 0.2997, 0.06378, 0.2997, 0.06378, 0.2997, 0.06378, 0.2997, 0.06378, 0.2997, 0.06378, 0.2997, 0.06378, 0.2997, 0.06378, 0.2997, 0.06378, 0.2997, 0.06378, 0.2997, 0.06378, 0.2648, 0.06255, 0.2648, 0.06255, 0.2648, 0.06255, 0.2648, 0.06255, 0.2341, 0.06255, 0.2341, 0.06255, 0.2341, 0.06255, 0.2341, 0.06255, 0.2648, 0.06255, 0.2648, 0.06255, 0.2648, 0.06255, 0.2648, 0.06255, 0.2341, 0.06255, 0.2341, 0.06255, 0.2341, 0.06255, 0.2341, 0.06255, 0.2352, 0.06255, 0.2352, 0.06255, 0.2352, 0.06255, 0.2352, 0.06255, 0.2045, 0.06255, 0.2045, 0.06255, 0.2045, 0.06255, 0.2045, 0.06255, 0.2352, 0.06255, 0.2352, 0.06255, 0.2352, 0.06255, 0.2352, 0.06255, 0.2045, 0.06255, 0.2045, 0.06255, 0.2045, 0.06255, 0.2045, 0.06255, 0.233, 0.06487, 0.233, 0.06487, 0.233, 0.06487, 0.233, 0.06487, 0.2669, 0.06049, 0.2669, 0.06049, 0.2669, 0.06049, 0.2669, 0.06049, 0.233, 0.06487, 0.233, 0.06487, 0.233, 0.06487, 0.233, 0.06487, 0.2669, 0.06049, 0.2669, 0.06049, 0.2669, 0.06049, 0.2669, 0.06049, 0.203, 0.4442, 0.203, 0.4442, 0.203, 0.4442, 0.203, 0.4442, 0.2328, 0.4442, 0.2328, 0.4442, 0.2328, 0.4442, 0.2328, 0.4442, 0.203, 0.4442, 0.203, 0.4442, 0.203, 0.4442, 0.203, 0.4442, 0.2328, 0.4442, 0.2328, 0.4442, 0.2328, 0.4442, 0.2328, 0.4442, 0.2045, 0.06159, 0.2045, 0.06159, 0.2045, 0.06159, 0.2045, 0.06159, 0.303, 0.06268, 0.303, 0.06268, 0.303, 0.06268, 0.303, 0.06268, 0.2045, 0.06159, 0.2045, 0.06159, 0.2045, 0.06159, 0.2045, 0.06159, 0.303, 0.06268, 0.303, 0.06268, 0.303, 0.06268, 0.303, 0.06268, 0.2045, 0.06159, 0.2045, 0.06159, 0.2045, 0.06159, 0.2045, 0.06159, 0.303, 0.06268, 0.303, 0.06268, 0.303, 0.06268, 0.303, 0.06268, 0.303, 0.06268, 0.303, 0.06268, 0.303, 0.06268, 0.303, 0.06268, 0.2045, 0.06159, 0.2045, 0.06159, 0.2045, 0.06159, 0.2045, 0.06159, 0.2996, 0.3972, 0.2996, 0.3972, 0.2996, 0.3972, 0.2996, 0.3972, 0.3294, 0.3972, 0.3294, 0.3972, 0.3294, 0.3972, 0.3294, 0.3972, 0.2996, 0.3972, 0.2996, 0.3972, 0.2996, 0.3972, 0.2996, 0.3972, 0.3294, 0.3972, 0.3294, 0.3972, 0.3294, 0.3972, 0.3294, 0.3972, 0.3281, 0.3997, 0.3281, 0.3997, 0.3281, 0.3997, 0.3281, 0.3997, 0.2983, 0.3997, 0.2983, 0.3997, 0.2983, 0.3997, 0.2983, 0.3997, 0.3281, 0.3997, 0.3281, 0.3997, 0.3281, 0.3997, 0.3281, 0.3997, 0.2983, 0.3997, 0.2983, 0.3997, 0.2983, 0.3997, 0.2983, 0.3997, 0.1751, 0.4442, 0.1751, 0.4442, 0.1751, 0.4442, 0.1751, 0.4442, 0.2049, 0.4442, 0.2049, 0.4442, 0.2049, 0.4442, 0.2049, 0.4442, 0.1751, 0.4442, 0.1751, 0.4442, 0.1751, 0.4442, 0.1751, 0.4442, 0.2049, 0.4442, 0.2049, 0.4442, 0.2049, 0.4442, 0.2049, 0.4442, 0.203, 0.4442, 0.203, 0.4442, 0.203, 0.4442, 0.203, 0.4442, 0.2328, 0.4442, 0.2328, 0.4442, 0.2328, 0.4442, 0.2328, 0.4442, 0.203, 0.4442, 0.203, 0.4442, 0.203, 0.4442, 0.203, 0.4442, 0.2328, 0.4442, 0.2328, 0.4442, 0.2328, 0.4442, 0.2328, 0.4442, 0.1751, 0.4442, 0.1751, 0.4442, 0.1751, 0.4442, 0.1751, 0.4442, 0.2049, 0.4442, 0.2049, 0.4442, 0.2049, 0.4442, 0.2049, 0.4442, 0.1751, 0.4442, 0.1751, 0.4442, 0.1751, 0.4442, 0.1751, 0.4442, 0.2049, 0.4442, 0.2049, 0.4442, 0.2049, 0.4442, 0.2049, 0.4442, 0.203, 0.4442, 0.203, 0.4442, 0.203, 0.4442, 0.203, 0.4442, 0.2328, 0.4442, 0.2328, 0.4442, 0.2328, 0.4442, 0.2328, 0.4442, 0.203, 0.4442, 0.203, 0.4442, 0.203, 0.4442, 0.203, 0.4442, 0.2328, 0.4442, 0.2328, 0.4442, 0.2328, 0.4442, 0.2328, 0.4442, 0.303, 0.06268, 0.303, 0.06268, 0.303, 0.06268, 0.303, 0.06268])
me_untitled.materials.append(mat_lambert1)
me_untitled.use_remesh_preserve_volume = False
me_untitled.use_remesh_preserve_attributes = False
me_untitled.use_mirror_vertex_groups = False
me_untitled.update()
me_untitled.normals_split_custom_set([tuple(v) for v in zip(*[iter([0.0, -1.0, 0.0, 0.0, -1.0, 0.0, 0.0, -1.0, 0.0, 0.0, -1.0, 0.0, 0.0, 1.0, 0.0, 0.0, 1.0, 0.0, 0.0, 1.0, 0.0, 0.0, 1.0, 0.0, 0.0, 1.0, 0.0, 0.0, 1.0, 0.0, 0.0, 1.0, 0.0, 0.0, 1.0, 0.0, 0.0, 1.0, 0.0, 0.0, 1.0, 0.0, 0.0, 1.0, 0.0, 0.0, 1.0, 0.0, 0.0, 1.0, 0.0, 0.0, 1.0, 0.0, 0.0, 1.0, 0.0, 0.0, 1.0, 0.0, 0.0, 0.0, -1.0, 0.0, 0.0, -1.0, 0.0, 0.0, -1.0, 0.0, 0.0, -1.0, 1.0, 0.0, 0.0, 1.0, 0.0, 0.0, 1.0, 0.0, 0.0, 1.0, 0.0, 0.0, 0.0, 0.0, 1.0, 0.0, 0.0, 1.0, 0.0, 0.0, 1.0, 0.0, 0.0, 1.0, -1.0, 0.0, 0.0, -1.0, 0.0, 0.0, -1.0, 0.0, 0.0, -1.0, 0.0, 0.0, 0.0, -0.3573, -0.934, 0.0, -0.3573, -0.934, 0.0, -0.3573, -0.934, 0.0, -0.3573, -0.934, 0.6875, -0.7261, 0.0, 0.6875, -0.7261, 0.0, 0.6875, -0.7261, 0.0, 0.6875, -0.7261, 0.0, 0.0, -0.3574, 0.934, 0.0, -0.3574, 0.934, 0.0, -0.3574, 0.934, 0.0, -0.3574, 0.934, -0.6876, -0.7261, 0.0, -0.6876, -0.7261, 0.0, -0.6876, -0.7261, 0.0, -0.6876, -0.7261, 0.0, -1.0, 0.0, 0.0, -1.0, 0.0, 0.0, -1.0, 0.0, 0.0, -1.0, 0.0, 0.0, 0.0, 0.0, 1.0, 0.0, 0.0, 1.0, 0.0, 0.0, 1.0, 0.0, 0.0, 1.0, 1.0, 0.0, 0.0, 1.0, 0.0, 0.0, 1.0, 0.0, 0.0, 1.0, 0.0, 0.0, 0.0, 0.0, -1.0, 0.0, 0.0, -1.0, 0.0, 0.0, -1.0, 0.0, 0.0, -1.0, -1.0, 0.0, 0.0, -1.0, 0.0, 0.0, -1.0, 0.0, 0.0, -1.0, 0.0, 0.0, 0.0, 0.0, 1.0, 0.0, 0.0, 1.0, 0.0, 0.0, 1.0, 0.0, 0.0, 1.0, 1.0, 0.0, 0.0, 1.0, 0.0, 0.0, 1.0, 0.0, 0.0, 1.0, 0.0, 0.0, 0.0, 0.0, -1.0, 0.0, 0.0, -1.0, 0.0, 0.0, -1.0, 0.0, 0.0, -1.0, 0.0, -1.0, 0.0, 0.0, -1.0, 0.0, 0.0, -1.0, 0.0, 0.0, -1.0, 0.0, 0.0, 1.0, 0.0, 0.0, 1.0, 0.0, 0.0, 1.0, 0.0, 0.0, 1.0, 0.0, 0.0, -1.0, 0.0, 0.0, -1.0, 0.0, 0.0, -1.0, 0.0, 0.0, -1.0, 0.0, 0.0, 1.0, 0.0, 0.0, 1.0, 0.0, 0.0, 1.0, 0.0, 0.0, 1.0, 0.0, 0.0, -1.0, 0.0, 0.0, -1.0, 0.0, 0.0, -1.0, 0.0, 0.0, -1.0, 0.0, 0.0, 1.0, 0.0, 0.0, 1.0, 0.0, 0.0, 1.0, 0.0, 0.0, 1.0, 0.0, 0.0, 1.0, 0.0, 0.0, 1.0, 0.0, 0.0, 1.0, 0.0, 0.0, 1.0, 0.0, 0.0, -1.0, 0.0, 0.0, -1.0, 0.0, 0.0, -1.0, 0.0, 0.0, -1.0, 0.0, -1.0, 0.0, 0.0, -1.0, 0.0, 0.0, -1.0, 0.0, 0.0, -1.0, 0.0, 0.0, 0.0, 0.0, 1.0, 0.0, 0.0, 1.0, 0.0, 0.0, 1.0, 0.0, 0.0, 1.0, 1.0, 0.0, 0.0, 1.0, 0.0, 0.0, 1.0, 0.0, 0.0, 1.0, 0.0, 0.0, 0.0, 0.0, -1.0, 0.0, 0.0, -1.0, 0.0, 0.0, -1.0, 0.0, 0.0, -1.0, 0.0, 0.0, 1.0, 0.0, 0.0, 1.0, 0.0, 0.0, 1.0, 0.0, 0.0, 1.0, -1.0, 0.0, 0.0, -1.0, 0.0, 0.0, -1.0, 0.0, 0.0, -1.0, 0.0, 0.0, 0.0, 0.0, -1.0, 0.0, 0.0, -1.0, 0.0, 0.0, -1.0, 0.0, 0.0, -1.0, 1.0, 0.0, 0.0, 1.0, 0.0, 0.0, 1.0, 0.0, 0.0, 1.0, 0.0, 0.0, -1.0, 0.0, 0.0, -1.0, 0.0, 0.0, -1.0, 0.0, 0.0, -1.0, 0.0, 0.0, 0.0, 0.0, 1.0, 0.0, 0.0, 1.0, 0.0, 0.0, 1.0, 0.0, 0.0, 1.0, 1.0, 0.0, 0.0, 1.0, 0.0, 0.0, 1.0, 0.0, 0.0, 1.0, 0.0, 0.0, 0.0, 0.0, -1.0, 0.0, 0.0, -1.0, 0.0, 0.0, -1.0, 0.0, 0.0, -1.0, -1.0, 0.0, 0.0, -1.0, 0.0, 0.0, -1.0, 0.0, 0.0, -1.0, 0.0, 0.0, 0.0, 0.0, 1.0, 0.0, 0.0, 1.0, 0.0, 0.0, 1.0, 0.0, 0.0, 1.0, 1.0, 0.0, 0.0, 1.0, 0.0, 0.0, 1.0, 0.0, 0.0, 1.0, 0.0, 0.0, 0.0, 0.0, -1.0, 0.0, 0.0, -1.0, 0.0, 0.0, -1.0, 0.0, 0.0, -1.0, -1.0, 0.0, 0.0, -1.0, 0.0, 0.0, -1.0, 0.0, 0.0, -1.0, 0.0, 0.0, 0.0, 0.0, 1.0, 0.0, 0.0, 1.0, 0.0, 0.0, 1.0, 0.0, 0.0, 1.0, 1.0, 0.0, 0.0, 1.0, 0.0, 0.0, 1.0, 0.0, 0.0, 1.0, 0.0, 0.0, 0.0, 0.0, -1.0, 0.0, 0.0, -1.0, 0.0, 0.0, -1.0, 0.0, 0.0, -1.0, -1.0, 0.0, 0.0, -1.0, 0.0, 0.0, -1.0, 0.0, 0.0, -1.0, 0.0, 0.0, 0.0, 0.0, 1.0, 0.0, 0.0, 1.0, 0.0, 0.0, 1.0, 0.0, 0.0, 1.0, 1.0, 0.0, 0.0, 1.0, 0.0, 0.0, 1.0, 0.0, 0.0, 1.0, 0.0, 0.0, 0.0, 0.0, -1.0, 0.0, 0.0, -1.0, 0.0, 0.0, -1.0, 0.0, 0.0, -1.0, 0.0, 1.0, 0.0, 0.0, 1.0, 0.0, 0.0, 1.0, 0.0, 0.0, 1.0, 0.0])] * 3)])

# ---- objects
ob_sf_wep_human_mace_01_001 = bpy.data.objects.new('SF_Wep_Human_Mace_01.001', me_untitled_001)
ob_sf_wep_human_mace_01 = bpy.data.objects.new('SF_Wep_Human_Mace_01', me_untitled)

# ---- transforms, parenting, visibility, modifiers, constraints
ob_sf_wep_human_mace_01_001.location = (0.0, 0.0, 0.0)
ob_sf_wep_human_mace_01_001.rotation_euler = (1.571, -0.0, 0.0)
ob_sf_wep_human_mace_01_001.scale = (2.5, 2.5, 2.5)
ob_sf_wep_human_mace_01_001.color = (0.8, 0.8, 0.8, 1.0)
ob_sf_wep_human_mace_01_001.lineart.crease_threshold = 0.0
ob_sf_wep_human_mace_01.location = (0.0, 0.0, 0.0)
ob_sf_wep_human_mace_01.rotation_euler = (1.571, -0.0, 0.0)
ob_sf_wep_human_mace_01.scale = (2.5, 2.5, 2.5)
ob_sf_wep_human_mace_01.color = (0.8, 0.8, 0.8, 1.0)
ob_sf_wep_human_mace_01.lineart.crease_threshold = 0.0

# ---- collection membership
col_collection_1.objects.link(ob_sf_wep_human_mace_01_001)
col_collection_1.objects.link(ob_sf_wep_human_mace_01)

# ---- scene / render settings (as saved in the file)
scene.frame_start = 1; scene.frame_end = 250; scene.frame_set(1)
scene.render.engine = 'CYCLES'
scene.render.resolution_percentage = 50
scene.render.dither_intensity = 0.0
scene.cycles.use_denoising = False
scene.cycles.samples = 128
scene.cycles.sampling_pattern = 'TABULATED_SOBOL'
scene.cycles.use_adaptive_sampling = False
scene.cycles.use_light_tree = False
scene.cycles.blur_glossy = 0.0
scene.cycles.sample_clamp_indirect = 0.0
scene.view_settings.view_transform = 'Standard'
bpy.context.view_layer.update()

# ---- added for rendering (the .blend has no active camera and no usable light): camera, sun
cam_auto = bpy.data.cameras.new('AutoCamera')
cam_auto.lens = 50.0
cam_auto.sensor_width = 36.0
cam_auto.clip_end = 1000.0
ob_auto_camera = bpy.data.objects.new('AutoCamera', cam_auto)
scene.collection.objects.link(ob_auto_camera)
ob_auto_camera.location = (4.48493, -5.38193, 5.94701)
ob_auto_camera.rotation_euler = (1.09748, -7.21219e-08, 0.694738)
scene.camera = ob_auto_camera
light_auto_sun = bpy.data.lights.new('AutoSun', 'SUN')
light_auto_sun.energy = 3.0
light_auto_sun.angle = 0.0523599
ob_auto_sun = bpy.data.objects.new('AutoSun', light_auto_sun)
scene.collection.objects.link(ob_auto_sun)
ob_auto_sun.rotation_euler = (0.872665, 0.174533, 0.523599)
bpy.context.view_layer.update()
